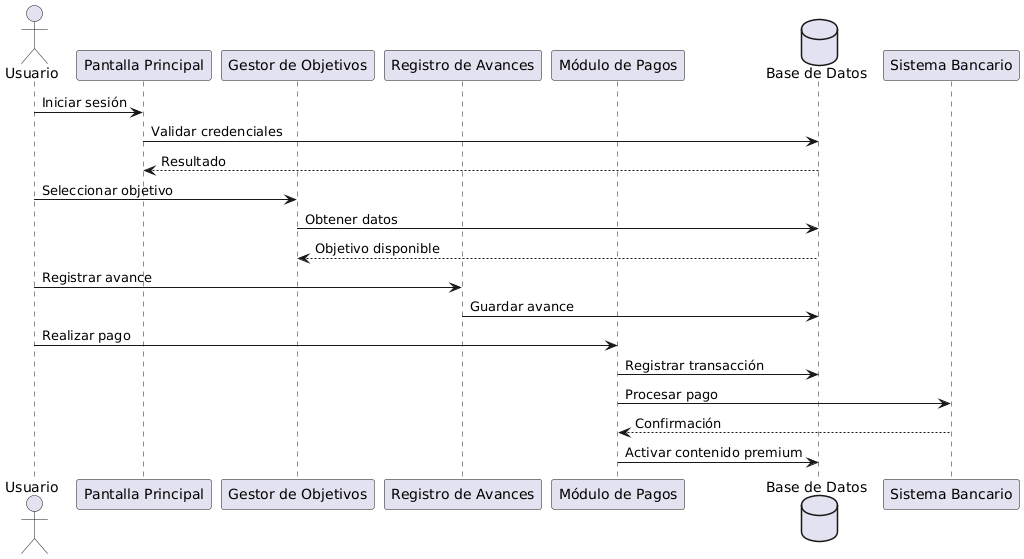

The diagram above was rendered by PlantUML. Its source (embedded in the PNG):
@startuml
actor Usuario as U

participant "Pantalla Principal" as PP
participant "Gestor de Objetivos" as GO
participant "Registro de Avances" as RA
participant "Módulo de Pagos" as MP
database "Base de Datos" as DB

U -> PP : Iniciar sesión
PP -> DB : Validar credenciales
DB --> PP : Resultado

U -> GO : Seleccionar objetivo
GO -> DB : Obtener datos
DB --> GO : Objetivo disponible

U -> RA : Registrar avance
RA -> DB : Guardar avance

U -> MP : Realizar pago
MP -> DB : Registrar transacción
MP -> "Sistema Bancario" : Procesar pago
"Sistema Bancario" --> MP : Confirmación
MP -> DB : Activar contenido premium
@enduml